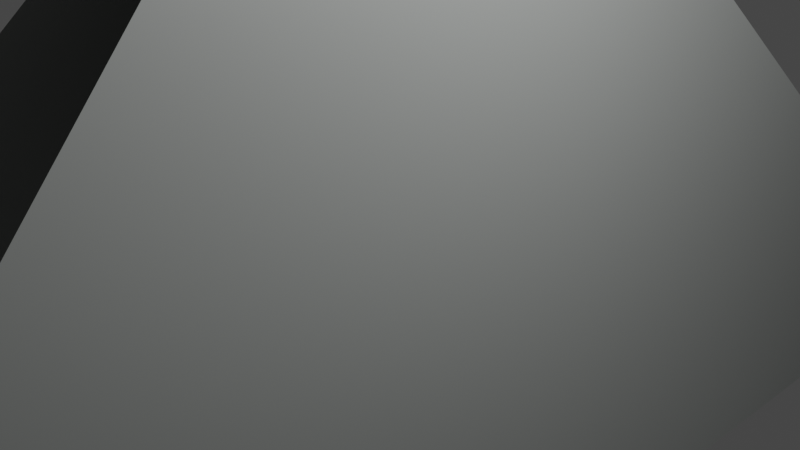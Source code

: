 # Source: Mountain.blend  (saved by Blender 3.3.6; exported with 4.5.12 LTS)
import bpy
from mathutils import Matrix  # noqa: F401  (used for matrix-valued properties, if any)

bpy.ops.wm.read_factory_settings(use_empty=True)
scene = bpy.context.scene
scene.name = 'Scene'

# ---- collections
col_collection = bpy.data.collections.new('Collection'); scene.collection.children.link(col_collection)

# ---- materials (node trees are filled in below, after node groups)
mat_material_001 = bpy.data.materials.new('Material.001')
mat_material_001.use_transparent_shadow = False

# ---- material node trees
mat_material_001.use_nodes = True; mat_material_001.node_tree.nodes.clear()
_N = mat_material_001.node_tree.nodes; _L = mat_material_001.node_tree.links
n0 = _N.new('ShaderNodeBsdfPrincipled'); n0.name = 'Principled BSDF'; n0.location = (10, 300)
n0.distribution = 'GGX'
n0.subsurface_method = 'RANDOM_WALK_SKIN'
n0.inputs[0].default_value = (0.3283, 0.3424, 0.3318, 1.0)
n0.inputs[3].default_value = 1.45
n0.inputs[27].default_value = (0.0, 0.0, 0.0, 1.0)
n0.inputs[28].default_value = 1.0
n1 = _N.new('ShaderNodeOutputMaterial'); n1.name = 'Material Output'; n1.location = (300, 300)
_L.new(n0.outputs[0], n1.inputs[0])
n1.is_active_output = True

# ---- world
world_world = bpy.data.worlds.new('World'); scene.world = world_world
world_world.use_nodes = True; world_world.node_tree.nodes.clear()
_N = world_world.node_tree.nodes; _L = world_world.node_tree.links
n0 = _N.new('ShaderNodeOutputWorld'); n0.name = 'World Output'; n0.location = (300, 300)
n1 = _N.new('ShaderNodeBackground'); n1.name = 'Background'; n1.location = (10, 300)
n1.inputs[0].default_value = (0.05088, 0.05088, 0.05088, 1.0)
_L.new(n1.outputs[0], n0.inputs[0])
n0.is_active_output = True
world_world.color = (0.05088, 0.05088, 0.05088)
world_world.use_sun_shadow = False
world_world.sun_shadow_jitter_overblur = 0.0

# ---- cameras
cam_camera = bpy.data.cameras.new('Camera')
cam_camera.clip_end = 100.0
cam_camera.ortho_scale = 7.314

# ---- lights
light_light = bpy.data.lights.new('Light', 'POINT')
light_light.transmission_factor = 0.0
light_light.energy = 1000.0
light_light.shadow_soft_size = 0.1
light_light.shadow_maximum_resolution = 0.006
light_light.use_absolute_resolution = True

# ---- meshes
me_cube_001 = bpy.data.meshes.new('Cube.001')
me_cube_001.from_pydata([(-2.0, 9.435, -3.503), (0.0, 0.0, 6.006), (-2.0, -9.435, -3.503), (2.0, 9.435, -3.503), (2.0, -9.435, -3.503)], [], [(0, 1, 2), (4, 1, 3)])
_uv = me_cube_001.uv_layers.new(name='UVMap')
_uv.uv.foreach_set('vector', [0.375, 0.0, 0.625, 0.25, 0.375, 0.25, 0.375, 0.5, 0.625, 0.75, 0.375, 0.75])
me_cube_001.materials.append(mat_material_001)
me_cube_001.update()

# ---- objects
ob_light = bpy.data.objects.new('Light', light_light)
ob_camera = bpy.data.objects.new('Camera', cam_camera)
ob_cube_001 = bpy.data.objects.new('Cube.001', me_cube_001)

# ---- transforms, parenting, visibility, modifiers, constraints
ob_light.location = (4.076, 1.005, 5.904)
ob_light.rotation_euler = (0.6503, 0.05522, 1.866)
ob_light.lock_rotations_4d = False
ob_light.empty_display_type = 'ARROWS'
ob_light.color = (0.0, 0.0, 0.0, 0.0)
ob_light.lineart.crease_threshold = 0.0
ob_camera.location = (7.359, -6.926, 4.958)
ob_camera.rotation_euler = (1.109, 0.0, 0.8149)
ob_camera.lock_rotations_4d = False
ob_camera.empty_display_type = 'ARROWS'
ob_camera.color = (0.0, 0.0, 0.0, 0.0)
ob_camera.display_type = 'WIRE'
ob_camera.lineart.crease_threshold = 0.0
ob_cube_001.location = (0.0, 0.0, 0.0)

# ---- collection membership
col_collection.objects.link(ob_light)
col_collection.objects.link(ob_camera)
col_collection.objects.link(ob_cube_001)

# ---- scene / render settings (as saved in the file)
scene.camera = ob_camera
scene.frame_start = 1; scene.frame_end = 250; scene.frame_set(1)
scene.render.engine = 'BLENDER_EEVEE_NEXT'
scene.cycles.sampling_pattern = 'TABULATED_SOBOL'
scene.cycles.use_light_tree = False
scene.view_settings.view_transform = 'Filmic'
bpy.context.view_layer.update()
